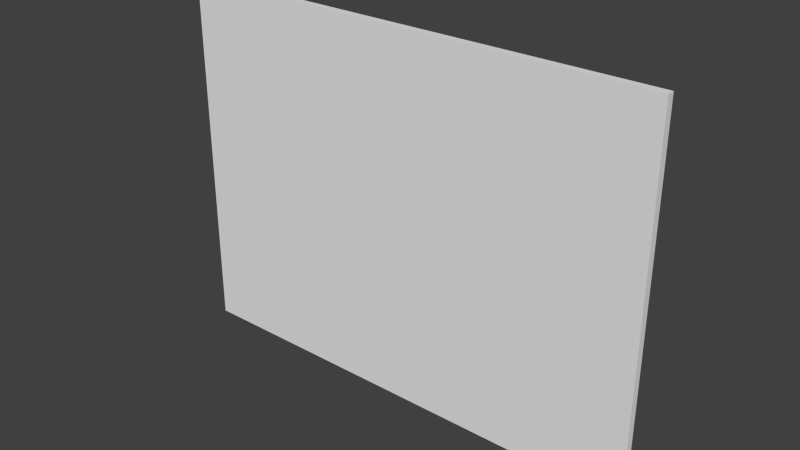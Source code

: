 # Source: painting64x48_1facedir.blend  (saved by Blender 2.76.0; exported with 4.5.12 LTS)
import bpy
from mathutils import Matrix  # noqa: F401  (used for matrix-valued properties, if any)

bpy.ops.wm.read_factory_settings(use_empty=True)
scene = bpy.context.scene
scene.name = 'Scene'

# ---- collections
col_collection_1 = bpy.data.collections.new('Collection 1'); scene.collection.children.link(col_collection_1)

# ---- world
world_world = bpy.data.worlds.new('World'); scene.world = world_world
world_world.color = (0.05088, 0.05088, 0.05088)
world_world.use_sun_shadow = False
world_world.sun_shadow_jitter_overblur = 0.0
world_world.cycles.sampling_method = 'MANUAL'
world_world.cycles.sample_map_resolution = 256

# ---- meshes
me_cube = bpy.data.meshes.new('Cube')
me_cube.from_pydata([(-1.0, -1.0, -1.0), (-1.0, -1.0, 1.0), (-1.0, 1.0, -1.0), (-1.0, 1.0, 1.0), (1.0, -1.0, -1.0), (1.0, -1.0, 1.0), (1.0, 1.0, -1.0), (1.0, 1.0, 1.0)], [], [(1, 3, 2, 0), (3, 7, 6, 2), (7, 5, 4, 6), (5, 1, 0, 4), (0, 2, 6, 4), (5, 7, 3, 1)])
_uv = me_cube.uv_layers.new(name='UVMap')
_uv.uv.foreach_set('vector', [0.7539, 1.0, 0.75, 1.0, 0.75, 0.8125, 0.7539, 0.8125, 1.0, 0.75, 0.75, 0.75, 0.75, 0.5625, 1.0, 0.5625, 0.7539, 1.0, 0.75, 1.0, 0.75, 0.8125, 0.7539, 0.8125, 1.0, 1.0, 0.75, 1.0, 0.75, 0.8125, 1.0, 0.8125, 1.0, 0.9961, 1.0, 1.0, 0.75, 1.0, 0.75, 0.9961, 1.0, 0.9961, 1.0, 1.0, 0.75, 1.0, 0.75, 0.9961])
me_cube.use_remesh_preserve_volume = False
me_cube.use_remesh_preserve_attributes = False
me_cube.use_mirror_vertex_groups = False
me_cube.update()

# ---- objects
ob_cube = bpy.data.objects.new('Cube', me_cube)

# ---- transforms, parenting, visibility, modifiers, constraints
ob_cube.location = (-0.4987, -0.4639, 0.00424)
ob_cube.scale = (1.986, 0.03102, 1.489)
ob_cube.lineart.crease_threshold = 0.0

# ---- collection membership
col_collection_1.objects.link(ob_cube)

# ---- scene / render settings (as saved in the file)
scene.frame_start = 1; scene.frame_end = 250; scene.frame_set(0)
scene.render.engine = 'BLENDER_EEVEE_NEXT'
scene.render.resolution_percentage = 50
scene.render.dither_intensity = 0.0
scene.render.film_transparent = True
scene.cycles.use_denoising = False
scene.cycles.samples = 10
scene.cycles.sampling_pattern = 'TABULATED_SOBOL'
scene.cycles.light_sampling_threshold = 0.0
scene.cycles.use_adaptive_sampling = False
scene.cycles.use_light_tree = False
scene.cycles.blur_glossy = 0.0
scene.cycles.pixel_filter_type = 'GAUSSIAN'
scene.cycles.sample_clamp_indirect = 0.0
scene.view_settings.view_transform = 'Standard'
bpy.context.view_layer.update()

# ---- added for rendering (the .blend has no active camera and no usable light): camera, sun
cam_auto = bpy.data.cameras.new('AutoCamera')
cam_auto.lens = 50.0
cam_auto.sensor_width = 36.0
cam_auto.clip_end = 1000.0
ob_auto_camera = bpy.data.objects.new('AutoCamera', cam_auto)
scene.collection.objects.link(ob_auto_camera)
ob_auto_camera.location = (4.09443, -5.97558, 3.67871)
ob_auto_camera.rotation_euler = (1.09748, -7.21219e-08, 0.694738)
scene.camera = ob_auto_camera
light_auto_sun = bpy.data.lights.new('AutoSun', 'SUN')
light_auto_sun.energy = 3.0
light_auto_sun.angle = 0.0523599
ob_auto_sun = bpy.data.objects.new('AutoSun', light_auto_sun)
scene.collection.objects.link(ob_auto_sun)
ob_auto_sun.rotation_euler = (0.872665, 0.174533, 0.523599)
bpy.context.view_layer.update()
